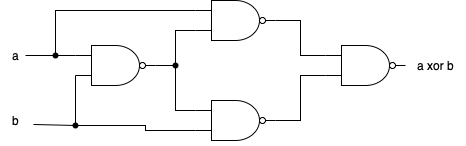

The diagram above was exported from draw.io. Its source (the exported page's mxGraphModel, read from the mxfile embedded in the PNG):
<mxGraphModel dx="460" dy="802" grid="1" gridSize="10" guides="1" tooltips="1" connect="1" arrows="1" fold="1" page="1" pageScale="1" pageWidth="850" pageHeight="1100" math="0" shadow="0">
  <root>
    <mxCell id="0" />
    <mxCell id="1" parent="0" />
    <mxCell id="PmV7yVAMPv6ZSJbxcR0--204" style="edgeStyle=orthogonalEdgeStyle;rounded=0;orthogonalLoop=1;jettySize=auto;html=1;exitX=0;exitY=0.25;exitDx=0;exitDy=0;exitPerimeter=0;endArrow=none;endFill=0;" edge="1" parent="1" source="PmV7yVAMPv6ZSJbxcR0--203">
      <mxGeometry relative="1" as="geometry">
        <mxPoint x="150" y="290" as="targetPoint" />
      </mxGeometry>
    </mxCell>
    <mxCell id="PmV7yVAMPv6ZSJbxcR0--207" style="edgeStyle=orthogonalEdgeStyle;rounded=0;orthogonalLoop=1;jettySize=auto;html=1;exitX=0;exitY=0.75;exitDx=0;exitDy=0;exitPerimeter=0;entryX=1.1;entryY=0.633;entryDx=0;entryDy=0;entryPerimeter=0;endArrow=none;endFill=0;" edge="1" parent="1" source="PmV7yVAMPv6ZSJbxcR0--203" target="PmV7yVAMPv6ZSJbxcR0--206">
      <mxGeometry relative="1" as="geometry">
        <Array as="points">
          <mxPoint x="200" y="360" />
          <mxPoint x="158" y="360" />
        </Array>
      </mxGeometry>
    </mxCell>
    <mxCell id="PmV7yVAMPv6ZSJbxcR0--203" value="" style="verticalLabelPosition=bottom;shadow=0;dashed=0;align=center;html=1;verticalAlign=top;shape=mxgraph.electrical.logic_gates.logic_gate;operation=and;negating=1;negSize=0.15;" vertex="1" parent="1">
      <mxGeometry x="200" y="280" width="80" height="40" as="geometry" />
    </mxCell>
    <mxCell id="PmV7yVAMPv6ZSJbxcR0--205" value="a" style="text;html=1;align=center;verticalAlign=middle;resizable=0;points=[];autosize=1;strokeColor=none;fillColor=none;" vertex="1" parent="1">
      <mxGeometry x="125" y="275" width="30" height="30" as="geometry" />
    </mxCell>
    <mxCell id="PmV7yVAMPv6ZSJbxcR0--206" value="b" style="text;html=1;align=center;verticalAlign=middle;resizable=0;points=[];autosize=1;strokeColor=none;fillColor=none;" vertex="1" parent="1">
      <mxGeometry x="125" y="340" width="30" height="30" as="geometry" />
    </mxCell>
    <mxCell id="PmV7yVAMPv6ZSJbxcR0--212" style="edgeStyle=orthogonalEdgeStyle;rounded=0;orthogonalLoop=1;jettySize=auto;html=1;exitDx=0;exitDy=0;exitPerimeter=0;entryX=1;entryY=0.5;entryDx=0;entryDy=0;entryPerimeter=0;endArrow=none;endFill=0;startArrow=none;" edge="1" parent="1" source="PmV7yVAMPv6ZSJbxcR0--224" target="PmV7yVAMPv6ZSJbxcR0--203">
      <mxGeometry relative="1" as="geometry" />
    </mxCell>
    <mxCell id="PmV7yVAMPv6ZSJbxcR0--213" style="edgeStyle=orthogonalEdgeStyle;rounded=0;orthogonalLoop=1;jettySize=auto;html=1;exitDx=0;exitDy=0;exitPerimeter=0;endArrow=none;endFill=0;startArrow=none;" edge="1" parent="1" source="PmV7yVAMPv6ZSJbxcR0--221">
      <mxGeometry relative="1" as="geometry">
        <mxPoint x="200" y="360" as="targetPoint" />
      </mxGeometry>
    </mxCell>
    <mxCell id="PmV7yVAMPv6ZSJbxcR0--208" value="" style="verticalLabelPosition=bottom;shadow=0;dashed=0;align=center;html=1;verticalAlign=top;shape=mxgraph.electrical.logic_gates.logic_gate;operation=and;negating=1;negSize=0.15;" vertex="1" parent="1">
      <mxGeometry x="320" y="335" width="80" height="40" as="geometry" />
    </mxCell>
    <mxCell id="PmV7yVAMPv6ZSJbxcR0--215" style="edgeStyle=orthogonalEdgeStyle;rounded=0;orthogonalLoop=1;jettySize=auto;html=1;exitDx=0;exitDy=0;exitPerimeter=0;endArrow=none;endFill=0;startArrow=none;" edge="1" parent="1" source="PmV7yVAMPv6ZSJbxcR0--224">
      <mxGeometry relative="1" as="geometry">
        <mxPoint x="300" y="300" as="targetPoint" />
      </mxGeometry>
    </mxCell>
    <mxCell id="PmV7yVAMPv6ZSJbxcR0--216" style="edgeStyle=orthogonalEdgeStyle;rounded=0;orthogonalLoop=1;jettySize=auto;html=1;exitX=0;exitY=0.25;exitDx=0;exitDy=0;exitPerimeter=0;endArrow=none;endFill=0;" edge="1" parent="1" source="PmV7yVAMPv6ZSJbxcR0--210" target="PmV7yVAMPv6ZSJbxcR0--223">
      <mxGeometry relative="1" as="geometry">
        <mxPoint x="180" y="290" as="targetPoint" />
        <Array as="points">
          <mxPoint x="180" y="245" />
        </Array>
      </mxGeometry>
    </mxCell>
    <mxCell id="PmV7yVAMPv6ZSJbxcR0--210" value="" style="verticalLabelPosition=bottom;shadow=0;dashed=0;align=center;html=1;verticalAlign=top;shape=mxgraph.electrical.logic_gates.logic_gate;operation=and;negating=1;negSize=0.15;" vertex="1" parent="1">
      <mxGeometry x="320" y="235" width="80" height="40" as="geometry" />
    </mxCell>
    <mxCell id="PmV7yVAMPv6ZSJbxcR0--219" style="edgeStyle=orthogonalEdgeStyle;rounded=0;orthogonalLoop=1;jettySize=auto;html=1;exitX=0;exitY=0.75;exitDx=0;exitDy=0;exitPerimeter=0;entryX=1;entryY=0.5;entryDx=0;entryDy=0;entryPerimeter=0;endArrow=none;endFill=0;" edge="1" parent="1" source="PmV7yVAMPv6ZSJbxcR0--217" target="PmV7yVAMPv6ZSJbxcR0--208">
      <mxGeometry relative="1" as="geometry" />
    </mxCell>
    <mxCell id="PmV7yVAMPv6ZSJbxcR0--220" style="edgeStyle=orthogonalEdgeStyle;rounded=0;orthogonalLoop=1;jettySize=auto;html=1;exitX=0;exitY=0.25;exitDx=0;exitDy=0;exitPerimeter=0;entryX=1;entryY=0.5;entryDx=0;entryDy=0;entryPerimeter=0;endArrow=none;endFill=0;" edge="1" parent="1" source="PmV7yVAMPv6ZSJbxcR0--217" target="PmV7yVAMPv6ZSJbxcR0--210">
      <mxGeometry relative="1" as="geometry" />
    </mxCell>
    <mxCell id="PmV7yVAMPv6ZSJbxcR0--217" value="" style="verticalLabelPosition=bottom;shadow=0;dashed=0;align=center;html=1;verticalAlign=top;shape=mxgraph.electrical.logic_gates.logic_gate;operation=and;negating=1;negSize=0.15;" vertex="1" parent="1">
      <mxGeometry x="450" y="280" width="80" height="40" as="geometry" />
    </mxCell>
    <mxCell id="PmV7yVAMPv6ZSJbxcR0--221" value="" style="shape=waypoint;sketch=0;fillStyle=solid;size=6;pointerEvents=1;points=[];fillColor=none;resizable=0;rotatable=0;perimeter=centerPerimeter;snapToPoint=1;" vertex="1" parent="1">
      <mxGeometry x="180" y="340" width="40" height="40" as="geometry" />
    </mxCell>
    <mxCell id="PmV7yVAMPv6ZSJbxcR0--222" value="" style="edgeStyle=orthogonalEdgeStyle;rounded=0;orthogonalLoop=1;jettySize=auto;html=1;exitX=0;exitY=0.75;exitDx=0;exitDy=0;exitPerimeter=0;endArrow=none;endFill=0;" edge="1" parent="1" source="PmV7yVAMPv6ZSJbxcR0--208" target="PmV7yVAMPv6ZSJbxcR0--221">
      <mxGeometry relative="1" as="geometry">
        <mxPoint x="200" y="360" as="targetPoint" />
        <mxPoint x="320" y="365" as="sourcePoint" />
      </mxGeometry>
    </mxCell>
    <mxCell id="PmV7yVAMPv6ZSJbxcR0--223" value="" style="shape=waypoint;sketch=0;fillStyle=solid;size=6;pointerEvents=1;points=[];fillColor=none;resizable=0;rotatable=0;perimeter=centerPerimeter;snapToPoint=1;" vertex="1" parent="1">
      <mxGeometry x="160" y="270" width="40" height="40" as="geometry" />
    </mxCell>
    <mxCell id="PmV7yVAMPv6ZSJbxcR0--225" value="" style="edgeStyle=orthogonalEdgeStyle;rounded=0;orthogonalLoop=1;jettySize=auto;html=1;exitX=0;exitY=0.25;exitDx=0;exitDy=0;exitPerimeter=0;entryDx=0;entryDy=0;entryPerimeter=0;endArrow=none;endFill=0;" edge="1" parent="1" source="PmV7yVAMPv6ZSJbxcR0--208" target="PmV7yVAMPv6ZSJbxcR0--224">
      <mxGeometry relative="1" as="geometry">
        <mxPoint x="320" y="345" as="sourcePoint" />
        <mxPoint x="280" y="300" as="targetPoint" />
      </mxGeometry>
    </mxCell>
    <mxCell id="PmV7yVAMPv6ZSJbxcR0--224" value="" style="shape=waypoint;sketch=0;fillStyle=solid;size=6;pointerEvents=1;points=[];fillColor=none;resizable=0;rotatable=0;perimeter=centerPerimeter;snapToPoint=1;" vertex="1" parent="1">
      <mxGeometry x="280" y="280" width="40" height="40" as="geometry" />
    </mxCell>
    <mxCell id="PmV7yVAMPv6ZSJbxcR0--226" value="" style="edgeStyle=orthogonalEdgeStyle;rounded=0;orthogonalLoop=1;jettySize=auto;html=1;exitX=0;exitY=0.75;exitDx=0;exitDy=0;exitPerimeter=0;endArrow=none;endFill=0;" edge="1" parent="1" source="PmV7yVAMPv6ZSJbxcR0--210" target="PmV7yVAMPv6ZSJbxcR0--224">
      <mxGeometry relative="1" as="geometry">
        <mxPoint x="300" y="300" as="targetPoint" />
        <mxPoint x="320" y="265" as="sourcePoint" />
      </mxGeometry>
    </mxCell>
    <mxCell id="PmV7yVAMPv6ZSJbxcR0--227" value="a xor b" style="text;html=1;align=center;verticalAlign=middle;resizable=0;points=[];autosize=1;strokeColor=none;fillColor=none;" vertex="1" parent="1">
      <mxGeometry x="530" y="285" width="60" height="30" as="geometry" />
    </mxCell>
  </root>
</mxGraphModel>